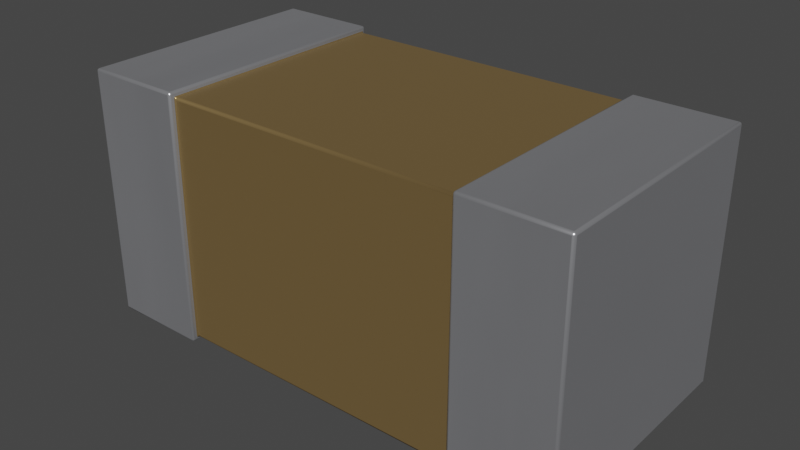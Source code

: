 # Source: C_0201.blend  (saved by Blender 4.1.23; exported with 4.5.12 LTS)
import bpy
from mathutils import Matrix  # noqa: F401  (used for matrix-valued properties, if any)

bpy.ops.wm.read_factory_settings(use_empty=True)
scene = bpy.context.scene
scene.name = 'Scene'

# ---- collections
col_collection = bpy.data.collections.new('Collection'); scene.collection.children.link(col_collection)

# ---- materials (node trees are filled in below, after node groups)
mat_metal_pins = bpy.data.materials.new('metal_pins')
mat_metal_pins.preview_render_type = 'CUBE'
mat_metal_pins.use_preview_world = True
mat_cap_ceramic_1 = bpy.data.materials.new('cap_ceramic_1')
mat_cap_ceramic_1.preview_render_type = 'CUBE'

# ---- material node trees
mat_metal_pins.use_nodes = True; mat_metal_pins.node_tree.nodes.clear()
_N = mat_metal_pins.node_tree.nodes; _L = mat_metal_pins.node_tree.links
n0 = _N.new('ShaderNodeMapping'); n0.name = 'Mapping'; n0.location = (-1447, -91)
n0.inputs[3].default_value = (4.8, 1.2, 1.1)
n1 = _N.new('ShaderNodeBsdfPrincipled'); n1.name = 'Principled BSDF'; n1.location = (-560, 254)
n1.distribution = 'GGX'
n1.subsurface_method = 'BURLEY'
n1.inputs[1].default_value = 0.7818
n1.inputs[2].default_value = 0.2886
n1.inputs[3].default_value = 1.45
n1.inputs[13].default_value = 0.0
n1.inputs[27].default_value = (0.0, 0.0, 0.0, 1.0)
n1.inputs[28].default_value = 1.0
n2 = _N.new('ShaderNodeOutputMaterial'); n2.name = 'Material Output.002'; n2.location = (-205, 253)
n2.width = 213
n3 = _N.new('ShaderNodeTexNoise'); n3.name = 'Noise Texture.002'; n3.location = (-1228, -73)
n3.inputs[2].default_value = 0.1
n3.inputs[3].default_value = 7.0
n3.inputs[4].default_value = 0.6
n3.inputs[8].default_value = 0.4
n4 = _N.new('ShaderNodeTexCoord'); n4.name = 'Texture Coordinate'; n4.location = (-1636, -116)
n5 = _N.new('ShaderNodeMix'); n5.name = 'Mix.001'; n5.location = (-921, 45)
n5.data_type = 'RGBA'
n5.inputs[6].default_value = (0.9398, 0.9547, 1.0, 1.0)
n5.inputs[7].default_value = (0.13, 0.1259, 0.1359, 1.0)
n6 = _N.new('ShaderNodeBump'); n6.name = 'Bump.001'; n6.location = (-1001, -227)
n6.inputs[0].default_value = 0.05
n6.inputs[1].default_value = 0.01
n6.inputs[2].default_value = 1.0
_L.new(n1.outputs[0], n2.inputs[0])
_L.new(n3.outputs[0], n6.inputs[3])
_L.new(n0.outputs[0], n3.inputs[0])
_L.new(n3.outputs[0], n5.inputs[0])
_L.new(n4.outputs[3], n0.inputs[0])
_L.new(n5.outputs[2], n1.inputs[0])
_L.new(n6.outputs[0], n1.inputs[5])
n2.is_active_output = True
mat_cap_ceramic_1.use_nodes = True; mat_cap_ceramic_1.node_tree.nodes.clear()
_N = mat_cap_ceramic_1.node_tree.nodes; _L = mat_cap_ceramic_1.node_tree.links
n0 = _N.new('ShaderNodeBsdfPrincipled'); n0.name = 'Principled BSDF'; n0.location = (10, 300)
n0.distribution = 'GGX'
n0.subsurface_method = 'BURLEY'
n0.inputs[0].default_value = (0.2796, 0.1885, 0.08038, 1.0)
n0.inputs[1].default_value = 0.5
n0.inputs[2].default_value = 0.2705
n0.inputs[3].default_value = 1.0
n0.inputs[14].default_value = (0.9836, 0.9816, 0.9791, 1.0)
n0.inputs[20].default_value = 0.06636
n0.inputs[27].default_value = (0.0, 0.0, 0.0, 1.0)
n0.inputs[28].default_value = 1.0
n1 = _N.new('ShaderNodeOutputMaterial'); n1.name = 'Material Output'; n1.location = (300, 300)
_L.new(n0.outputs[0], n1.inputs[0])
n1.is_active_output = True

# ---- world
world_world = bpy.data.worlds.new('World'); scene.world = world_world
world_world.use_nodes = True; world_world.node_tree.nodes.clear()
_N = world_world.node_tree.nodes; _L = world_world.node_tree.links
n0 = _N.new('ShaderNodeOutputWorld'); n0.name = 'World Output'; n0.location = (300, 300)
n1 = _N.new('ShaderNodeBackground'); n1.name = 'Background'; n1.location = (10, 300)
n1.inputs[0].default_value = (0.05088, 0.05088, 0.05088, 1.0)
_L.new(n1.outputs[0], n0.inputs[0])
n0.is_active_output = True
world_world.color = (0.05088, 0.05088, 0.05088)
world_world.use_sun_shadow = False
world_world.sun_shadow_jitter_overblur = 0.0

# ---- meshes
me_cube = bpy.data.meshes.new('Cube')
me_cube.from_pydata([(-0.3, -0.15, 0.0), (-0.3, -0.15, 0.3), (-0.3, 0.15, 0.0), (-0.3, 0.15, 0.3), (0.3, -0.15, 0.0), (0.3, -0.15, 0.3), (0.3, 0.15, 0.0), (0.3, 0.15, 0.3), (-0.1801, 0.15, 0.0), (-0.1793, 0.15, 0.3), (-0.1801, -0.15, 0.0), (-0.1793, -0.15, 0.3), (0.1807, 0.15, 0.3), (0.18, -0.15, 0.0), (0.18, 0.15, 0.0), (0.1807, -0.15, 0.3), (0.18, 0.1441, 0.005933), (-0.1801, 0.1441, 0.005937), (0.1807, -0.1441, 0.2941), (-0.1793, -0.1441, 0.2941), (-0.1801, -0.1441, 0.005937), (-0.1793, 0.1441, 0.2941), (0.1807, 0.1441, 0.2941), (0.18, -0.1441, 0.005933)], [], [(0, 1, 3, 2), (14, 12, 7, 6), (6, 7, 5, 4), (10, 11, 1, 0), (14, 6, 4, 13), (9, 3, 1, 11), (8, 9, 21, 17), (14, 13, 23, 16), (2, 3, 9, 8), (2, 8, 10, 0), (12, 14, 16, 22), (4, 5, 15, 13), (9, 11, 19, 21), (7, 12, 15, 5), (23, 18, 19, 20), (22, 21, 19, 18), (17, 16, 23, 20), (17, 21, 22, 16), (15, 12, 22, 18), (11, 10, 20, 19), (13, 15, 18, 23), (10, 8, 17, 20)])
me_cube.polygons.foreach_set('use_smooth', [True] * 22)
me_cube.polygons.foreach_set('material_index', [0, 0, 0, 0, 0, 0, 0, 0, 0, 0, 0, 0, 0, 0, 1, 1, 1, 1, 0, 0, 0, 0])
_k = set([(0, 1), (0, 2), (0, 10), (1, 3), (1, 11), (2, 3), (2, 8), (3, 9), (4, 5), (4, 6), (4, 13), (5, 7), (5, 15), (6, 7), (6, 14), (7, 12), (8, 9), (8, 10), (9, 11), (10, 11), (12, 14), (12, 15), (13, 14), (13, 15), (16, 17), (16, 22), (16, 23), (17, 20), (17, 21), (18, 19), (18, 22), (18, 23), (19, 20), (19, 21), (20, 23), (21, 22)])
me_cube.attributes.new('sharp_edge', 'BOOLEAN', 'EDGE').data.foreach_set('value', [ (min(e.vertices), max(e.vertices)) in _k for e in me_cube.edges])
_uv = me_cube.uv_layers.new(name='UVMap')
_uv.uv.foreach_set('vector', [0.1524, 0.1532, 0.846, 0.1532, 0.846, 0.8468, 0.1524, 0.8468, 0.1527, 0.01373, 0.8474, 0.01451, 0.8474, 0.1526, 0.1527, 0.1526, 0.1527, 0.1526, 0.8474, 0.1526, 0.8474, 0.8474, 0.1527, 0.8474, 0.1524, 0.01455, 0.846, 0.01371, 0.846, 0.1532, 0.1524, 0.1532, 0.01374, 0.1526, 0.1527, 0.1526, 0.1527, 0.8474, 0.01374, 0.8474, 0.9855, 0.8468, 0.846, 0.8468, 0.846, 0.1532, 0.9855, 0.1532, 0.1524, 0.9855, 0.846, 0.9863, 0.8323, 1.0, 0.1661, 0.9992, 0.01374, 0.1526, 0.01374, 0.8474, 0.0, 0.8336, 8.282e-07, 0.1664, 0.1524, 0.8468, 0.846, 0.8468, 0.846, 0.9863, 0.1524, 0.9855, 0.1524, 0.8468, 0.01373, 0.8468, 0.01373, 0.1532, 0.1524, 0.1532, 0.8474, 0.01451, 0.1527, 0.01373, 0.1664, 0.0, 0.8336, 0.0007588, 0.1527, 0.8474, 0.8474, 0.8474, 0.8474, 0.9855, 0.1527, 0.9863, 0.9855, 0.8468, 0.9855, 0.1532, 0.9992, 0.1669, 0.9992, 0.8331, 0.8474, 0.1526, 0.9855, 0.1526, 0.9855, 0.8474, 0.8474, 0.8474, 0.2534, 0.6945, 0.2534, 0.2984, 0.005926, 0.2987, 0.005893, 0.6948, 0.9964, 0.2978, 0.749, 0.2978, 0.749, 0.6939, 0.9964, 0.6939, 0.7484, 0.2984, 0.5009, 0.2984, 0.5009, 0.6945, 0.7484, 0.6945, 0.2534, 0.2984, 0.2534, 0.6945, 0.5009, 0.6948, 0.5009, 0.2987, 0.9855, 0.8474, 0.9855, 0.1526, 0.9992, 0.1664, 0.9992, 0.8336, 0.846, 0.01371, 0.1524, 0.01455, 0.1661, 0.0008132, 0.8322, 0.0, 0.1527, 0.9863, 0.8474, 0.9855, 0.8336, 0.9992, 0.1664, 1.0, 0.01373, 0.1532, 0.01373, 0.8468, 1.51e-07, 0.8331, 0.0, 0.1669])
me_cube.materials.append(mat_metal_pins)
me_cube.materials.append(mat_cap_ceramic_1)
me_cube.use_remesh_fix_poles = True
me_cube.use_remesh_preserve_attributes = False
me_cube.use_mirror_vertex_groups = False
me_cube.update()
me_cube.normals_split_custom_set([tuple(v) for v in zip(*[iter([-1.0, 0.0, 0.0, -1.0, 0.0, 0.0, -1.0, 0.0, 0.0, -1.0, 0.0, 0.0, 0.0, 1.0, 0.0, 0.0, 1.0, 0.0, 0.0, 1.0, 0.0, 0.0, 1.0, 0.0, 1.0, 0.0, 0.0, 1.0, 0.0, 0.0, 1.0, 0.0, 0.0, 1.0, 0.0, 0.0, 0.0, -1.0, 0.0, 0.0, -1.0, 0.0, 0.0, -1.0, 0.0, 0.0, -1.0, 0.0, 0.0, 0.0, -1.0, 0.0, 0.0, -1.0, 0.0, 0.0, -1.0, 0.0, 0.0, -1.0, 0.0, 0.0, 1.0, 0.0, 0.0, 1.0, 0.0, 0.0, 1.0, 0.0, 0.0, 1.0, 1.0, -1.067e-06, -0.001226, 1.0, -1.034e-06, -0.001227, 1.0, -1.034e-06, -0.001226, 1.0, -1.067e-06, -0.001226, -1.0, 3.335e-08, 0.001144, -1.0, 3.335e-08, 0.001144, -1.0, 3.337e-08, 0.001144, -1.0, 3.337e-08, 0.001143, 0.0, 1.0, 2.016e-10, 0.0, 1.0, 2.016e-10, 0.0, 1.0, 2.016e-10, 0.0, 1.0, 2.016e-10, 0.0, 0.0, -1.0, 0.0, 0.0, -1.0, 0.0, 0.0, -1.0, 0.0, 0.0, -1.0, -1.0, -6.671e-08, 0.001143, -1.0, 3.335e-08, 0.001144, -1.0, 3.337e-08, 0.001143, -1.0, -6.667e-08, 0.001144, 0.0, -1.0, -2.088e-08, 0.0, -1.0, -2.088e-08, 0.0, -1.0, -2.088e-08, 0.0, -1.0, -2.088e-08, 1.0, -1.034e-06, -0.001227, 1.0, 1.101e-06, -0.001227, 1.0, 1.1e-06, -0.001226, 1.0, -1.034e-06, -0.001226, 0.0, 0.0, 1.0, 0.0, 0.0, 1.0, 0.0, 0.0, 1.0, 0.0, 0.0, 1.0, 2.07e-08, -1.0, 5.996e-07, 2.07e-08, -1.0, 5.996e-07, 2.07e-08, -1.0, 5.996e-07, 2.07e-08, -1.0, 5.996e-07, 1.213e-05, 9.439e-13, 1.0, 1.213e-05, 9.439e-13, 1.0, 1.213e-05, 9.439e-13, 1.0, 1.213e-05, 9.439e-13, 1.0, -1.219e-05, 9.457e-13, -1.0, -1.219e-05, 9.457e-13, -1.0, -1.219e-05, 9.457e-13, -1.0, -1.219e-05, 9.457e-13, -1.0, 2.07e-08, 1.0, 5.482e-07, 2.07e-08, 1.0, 5.482e-07, 2.07e-08, 1.0, 5.482e-07, 2.07e-08, 1.0, 5.482e-07, -1.0, -6.671e-08, 0.001143, -1.0, -6.671e-08, 0.001143, -1.0, -6.667e-08, 0.001144, -1.0, -6.667e-08, 0.001144, 1.0, 1.101e-06, -0.001227, 1.0, 1.067e-06, -0.001226, 1.0, 1.067e-06, -0.001226, 1.0, 1.1e-06, -0.001226, -1.0, 3.335e-08, 0.001144, -1.0, -6.671e-08, 0.001143, -1.0, -6.667e-08, 0.001144, -1.0, 3.337e-08, 0.001144, 1.0, 1.067e-06, -0.001226, 1.0, -1.067e-06, -0.001226, 1.0, -1.067e-06, -0.001226, 1.0, 1.067e-06, -0.001226])] * 3)])

# ---- objects
ob_c_0201 = bpy.data.objects.new('C_0201', me_cube)

# ---- transforms, parenting, visibility, modifiers, constraints
ob_c_0201.location = (0.0, 0.0, 0.0)
ob_c_0201.lineart.crease_threshold = 0.0
_m = ob_c_0201.modifiers.new('Bevel', 'BEVEL')
_m.segments = 2
_m.offset_type = 'WIDTH'

# ---- collection membership
col_collection.objects.link(ob_c_0201)

# ---- scene / render settings (as saved in the file)
scene.frame_start = 1; scene.frame_end = 250; scene.frame_set(1)
scene.render.engine = 'CYCLES'
scene.cycles.use_denoising = False
scene.cycles.samples = 128
scene.cycles.sampling_pattern = 'TABULATED_SOBOL'
scene.cycles.use_adaptive_sampling = False
scene.cycles.use_light_tree = False
scene.eevee.ray_tracing_options.trace_max_roughness = 0.0
scene.view_settings.view_transform = 'Filmic'
bpy.context.view_layer.update()

# ---- added for rendering (the .blend has no active camera and no usable light): camera, sun
cam_auto = bpy.data.cameras.new('AutoCamera')
cam_auto.lens = 50.0
cam_auto.sensor_width = 36.0
cam_auto.clip_end = 1000.0
ob_auto_camera = bpy.data.objects.new('AutoCamera', cam_auto)
scene.collection.objects.link(ob_auto_camera)
ob_auto_camera.location = (0.679898, -0.815878, 0.693919)
ob_auto_camera.rotation_euler = (1.09748, -7.21219e-08, 0.694738)
scene.camera = ob_auto_camera
light_auto_sun = bpy.data.lights.new('AutoSun', 'SUN')
light_auto_sun.energy = 3.0
light_auto_sun.angle = 0.0523599
ob_auto_sun = bpy.data.objects.new('AutoSun', light_auto_sun)
scene.collection.objects.link(ob_auto_sun)
ob_auto_sun.rotation_euler = (0.872665, 0.174533, 0.523599)
bpy.context.view_layer.update()
